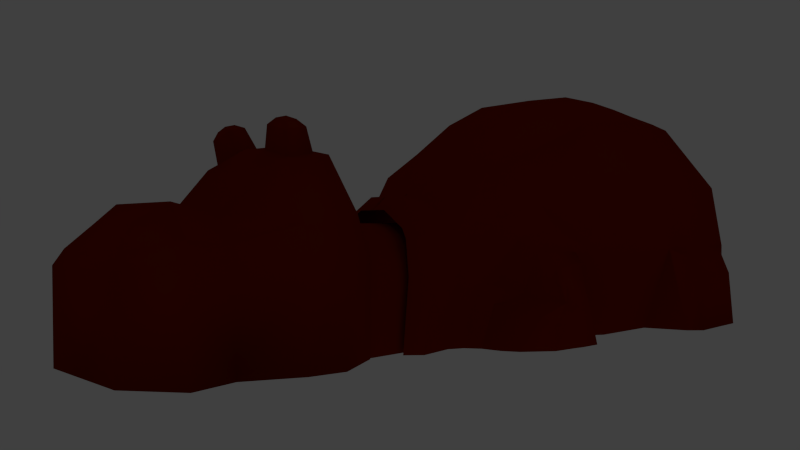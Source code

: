 # Source: hippo_v5.blend  (saved by Blender 2.57.1; exported with 4.5.12 LTS)
import bpy
from mathutils import Matrix  # noqa: F401  (used for matrix-valued properties, if any)

bpy.ops.wm.read_factory_settings(use_empty=True)
scene = bpy.context.scene
scene.name = 'Scene'

# ---- collections
col_collection_1 = bpy.data.collections.new('Collection 1'); scene.collection.children.link(col_collection_1)
col_collection_2 = bpy.data.collections.new('Collection 2'); scene.collection.children.link(col_collection_2)
col_collection_3 = bpy.data.collections.new('Collection 3'); scene.collection.children.link(col_collection_3)

# ---- materials (node trees are filled in below, after node groups)
mat_material_001 = bpy.data.materials.new('Material.001')
mat_material_001.alpha_threshold = 0.0
mat_material_001.use_transparent_shadow = False
mat_material_001.diffuse_color = (0.2395, 0.01399, 0.0, 1.0)
mat_material_001.roughness = 0.5
mat_material_001.specular_intensity = 1.0
mat_material_001.line_color = (0.0, 0.0, 0.0, 1.0)

# ---- material node trees

# ---- world
world_world = bpy.data.worlds.new('World'); scene.world = world_world
world_world.color = (0.05088, 0.05088, 0.05088)
world_world.use_sun_shadow = False
world_world.sun_shadow_jitter_overblur = 0.0
world_world.cycles.sampling_method = 'MANUAL'
world_world.cycles.sample_map_resolution = 256

# ---- cameras
cam_camera = bpy.data.cameras.new('Camera')
cam_camera.clip_end = 100.0
cam_camera.lens = 35.0
cam_camera.ortho_scale = 7.314
cam_camera.dof.focus_distance = 0.0
cam_camera.dof.aperture_fstop = 128.0

# ---- lights
light_area = bpy.data.lights.new('Area', 'AREA')
light_area.transmission_factor = 0.0
light_area.energy = 78.54
light_area.shadow_buffer_clip_start = 0.5
light_area.shadow_soft_size = 1.0
light_area.shadow_maximum_resolution = 0.006
light_area.use_absolute_resolution = True
light_area.size = 1.0
light_area.size_y = 1.0
light_area.cycles.use_multiple_importance_sampling = False

# ---- meshes
me_cube = bpy.data.meshes.new('Cube')
me_cube.from_pydata([(-1.777, 4.808, -3.039), (-1.617, 5.14, -3.039), (-1.957, 4.532, -1.664), (-3.041, 2.026, -0.9024), (-2.664, 1.697, -3.017), (-1.768, 6.0, -3.039), (-2.912, 1.116, -3.034), (-3.68, -0.6377, -1.03), (-2.97, -0.6377, -3.041), (-3.68, -2.288, -1.03), (-2.971, -3.517, -3.041), (-1.022, -5.257, -3.035), (-2.218, -4.735, -3.035), (-2.977, -4.855, -1.033), (-1.022, -5.496, -1.033), (-3.68, -3.517, -1.03), (-3.433, 1.154, -1.106), (-1.784, 4.941, -1.613), (-1.55, 4.81, -0.5619), (-1.967, 3.941, -0.2176), (-2.36, 2.777, 0.05187), (-3.218, 1.148, 0.3571), (-3.422, -0.6377, 0.5234), (-3.422, -2.288, 0.5234), (-3.422, -3.517, 0.5234), (-2.652, -4.377, 0.5234), (-1.022, -5.018, 0.5234), (-0.4788, 5.435, 0.2764), (-0.911, -3.716, 2.369), (-1.709, -3.899, 1.691), (-2.317, -3.086, 2.167), (-2.537, -1.93, 2.231), (-2.537, -0.5653, 2.189), (-2.388, 1.128, 1.985), (-2.012, 2.763, 1.296), (-1.257, 4.808, -0.1959), (-1.71, 3.787, 0.8293), (-0.4788, 4.808, 0.3005), (-0.5971, 3.598, 1.494), (-0.67, 2.572, 2.167), (-0.801, 1.129, 2.776), (-0.8603, -0.3907, 3.01), (-0.8603, -1.696, 2.989), (-0.8603, -2.795, 2.889), (-0.4342, -5.496, -1.033), (-0.4342, -5.018, 0.5234), (-0.4305, -3.716, 2.369), (0.04171, 3.599, 1.491), (0.03363, 4.808, 0.3005), (0.03445, 2.574, 2.166), (-0.003707, 1.131, 2.776), (-0.02203, -1.418, 3.01), (-0.4342, -1.696, 2.989), (-0.4342, -2.795, 2.889), (-3.935, -3.255, -3.038), (-3.908, -3.004, -1.263), (-3.923, -2.231, -1.265), (-3.954, -2.26, -3.007), (-3.942, -1.193, -1.267), (-3.979, -0.9248, -3.043), (0.03363, 5.435, 0.2764), (-1.257, 5.506, -0.2149), (-1.55, 5.659, -0.5665), (-1.782, 5.804, -1.47), (-1.45, 6.304, -3.043), (0.03116, 5.829, -0.03371), (-1.024, 5.887, -0.4356), (-0.3879, 5.829, -0.03371), (-1.264, 6.012, -0.6544), (-1.461, 6.131, -1.445), (-4.214, -1.431, -1.719), (-4.242, -1.228, -3.048), (-4.223, -2.237, -3.046), (-4.199, -2.215, -1.717), (-4.209, -2.989, -3.049), (-4.188, -2.8, -1.716), (-0.02203, -5.257, -3.035), (-0.02203, -5.504, -1.747), (-0.3258, -5.504, -1.48), (-3.586, 3.615, -2.04), (-2.566, 3.783, -1.938), (-3.606, 3.457, -2.265), (-3.663, 3.468, -2.994), (-3.125, 3.65, -2.011), (-3.413, 3.313, -1.712), (-3.052, 4.487, -3.013), (-3.344, 4.138, -2.306), (-3.439, 2.72, -1.65), (-3.559, 2.536, -2.997), (-2.758, 3.482, -0.9877), (-3.657, 3.262, -2.139), (-3.7, 3.155, -2.999), (-3.174, 3.373, -1.36), (-3.014, 2.426, -1.015), (-2.613, 2.093, -3.02), (-2.103, 4.61, -3.038), (-2.308, 4.42, -2.084), (-3.567, 3.91, -2.443), (-3.563, 3.966, -3.002), (-3.667, 2.875, -2.112), (-3.77, 2.742, -2.986), (-2.601, 4.539, -3.039), (-2.778, 4.347, -2.191), (-3.304, 2.623, -1.239), (-3.144, 2.337, -3.033), (-2.802, 2.832, -0.5474), (-2.36, 3.591, -0.678), (-2.185, 3.954, -1.638)], [], [(0, 2, 17, 1), (1, 17, 63, 5), (3, 4, 6, 16), (16, 6, 8, 7), (15, 10, 12, 13), (11, 14, 13, 12), (17, 2, 19, 18), (63, 17, 18, 62), (3, 16, 21, 20), (16, 7, 22, 21), (7, 9, 23, 22), (9, 15, 24, 23), (15, 13, 25, 24), (13, 14, 26, 25), (25, 26, 28, 29), (24, 25, 29, 30), (23, 24, 30, 31), (22, 23, 31, 32), (21, 22, 32, 33), (20, 21, 33, 34), (62, 18, 35, 61), (19, 20, 34, 36), (18, 19, 36, 35), (43, 30, 29, 28), (42, 31, 30, 43), (41, 32, 31, 42), (40, 33, 32, 41), (39, 34, 33, 40), (35, 37, 27, 61), (38, 36, 34, 39), (37, 35, 36, 38), (14, 44, 45, 26), (26, 45, 46, 28), (38, 47, 48, 37), (39, 49, 47, 38), (37, 48, 60, 27), (40, 50, 49, 39), (41, 51, 50, 40), (42, 52, 51, 41), (43, 53, 52, 42), (28, 46, 53, 43), (10, 15, 55, 54), (15, 9, 56, 55), (9, 7, 58, 56), (7, 8, 59, 58), (63, 62, 68, 69), (62, 61, 66, 68), (61, 27, 67, 66), (27, 60, 65, 67), (5, 63, 69, 64), (58, 59, 71, 70), (59, 57, 72, 71), (56, 58, 70, 73), (57, 54, 74, 72), (55, 56, 73, 75), (54, 55, 75, 74), (70, 71, 72, 73), (73, 72, 74, 75), (11, 76, 77, 78), (14, 11, 78, 44), (83, 102, 86, 79), (92, 83, 79, 84), (79, 86, 97, 81), (84, 79, 81, 90), (82, 91, 90, 81), (98, 82, 81, 97), (83, 92, 89, 80), (102, 83, 80, 96), (87, 103, 92, 84), (99, 87, 84, 90), (85, 98, 97, 86), (101, 85, 86, 102), (87, 99, 100, 88), (103, 87, 88, 104), (91, 100, 99, 90), (92, 103, 93, 89), (95, 101, 102, 96), (93, 103, 104, 94), (19, 106, 105, 20), (3, 20, 105, 93), (89, 93, 105, 106), (0, 95, 96, 2), (80, 89, 106, 107), (2, 107, 106, 19), (80, 107, 2, 96), (3, 93, 94, 4)])
me_cube.polygons.foreach_set('use_smooth', [True] * 86)
_k = set([(80, 89), (80, 96), (89, 93), (93, 94), (95, 96)])
me_cube.attributes.new('sharp_edge', 'BOOLEAN', 'EDGE').data.foreach_set('value', [ (min(e.vertices), max(e.vertices)) in _k for e in me_cube.edges])
_k = {(93, 94): 1.0}
me_cube.attributes.new('crease_edge', 'FLOAT', 'EDGE').data.foreach_set('value', [_k.get((min(e.vertices), max(e.vertices)), 0.0) for e in me_cube.edges])
me_cube.materials.append(mat_material_001)
me_cube.use_remesh_preserve_volume = False
me_cube.use_remesh_preserve_attributes = False
me_cube.use_mirror_vertex_groups = False
me_cube.update()
me_cube_001 = bpy.data.meshes.new('Cube.001')
me_cube_001.from_pydata([(-1.002, 1.71, -0.3316), (-0.9033, 3.147, -0.2195), (-0.6228, 1.71, 1.668), (-0.5102, 2.762, 1.584), (-1.002, -0.3957, -0.3316), (-0.7698, -0.3958, 1.668), (-1.169, 2.394, -0.3263), (-0.7397, 2.394, 1.816), (-1.002, -0.3957, 1.087), (-1.45, 0.3738, 1.17), (-0.9872, 0.9318, 2.321), (-1.372, 0.9351, 1.157), (-0.001686, 3.147, -0.2195), (-0.001687, 1.71, 1.668), (-0.001687, -0.3957, 1.668), (-0.001686, 3.147, 1.06), (-0.3366, 0.8363, 2.523), (-0.35, 0.5074, 2.596), (-0.8795, 0.8363, 2.39), (-0.4768, 0.8904, 2.846), (-0.8389, 3.023, 1.264), (-0.9112, -0.3958, 1.314), (-1.094, 2.394, 1.377), (-0.003942, 2.886, -0.02636), (-1.121, 1.049, -0.1509), (-1.179, 0.5886, -0.1539), (-0.7293, 2.886, -0.05645), (-0.7293, 2.886, 1.124), (-1.004, -0.02814, 1.031), (-0.9497, 2.261, 1.036), (-1.121, 1.049, 1.03), (-0.003942, 2.886, 1.154), (-0.8109, 1.694, 1.031), (-0.008202, 1.049, 1.656), (-0.005422, 0.5947, 1.727), (-0.006115, -0.03719, 1.835), (0.001405, 1.687, 1.553), (-0.009512, 2.247, 1.466), (-1.004, -0.02814, -0.1494), (-0.00168, 3.08, 1.264), (-0.001686, 2.762, 1.584), (0.0003263, 0.3771, 2.623), (0.0008765, 0.9318, 2.546), (-0.001686, 2.394, 1.816), (-1.179, 0.5886, 1.027), (-0.8109, 1.694, -0.1494), (-0.9497, 2.261, -0.145), (-1.445, 0.3771, -0.337), (-1.376, 0.9318, -0.3334), (-0.9033, 3.147, 1.06), (-0.9656, 1.71, 1.314), (-1.002, 1.71, 1.087), (-1.329, 0.9338, 1.536), (-1.428, 0.3751, 1.587), (-1.119, 0.3771, 2.431), (-1.169, 2.394, 1.096), (-0.8667, 0.6989, 2.89), (-0.6364, 0.6989, 2.959), (-0.6287, 0.8545, 2.922), (-0.8298, 0.8545, 2.859), (-0.9045, 0.8904, 2.736), (-0.9688, 0.6199, 2.79), (-0.49, 0.6199, 2.91), (-0.9576, 0.5073, 2.455)], [], [(4, 8, 9, 47), (0, 51, 55, 6), (49, 1, 6, 55), (9, 11, 48, 47), (5, 14, 41, 54), (12, 1, 49, 15), (10, 42, 13, 2), (10, 54, 63, 18), (63, 17, 62, 61), (16, 18, 60, 19), (17, 16, 19, 62), (62, 19, 58, 57), (7, 22, 50, 2), (3, 20, 22, 7), (20, 49, 55, 22), (10, 52, 53, 54), (52, 11, 9, 53), (2, 50, 52, 10), (50, 51, 11, 52), (49, 20, 39, 15), (20, 3, 40, 39), (47, 48, 24, 25), (0, 6, 46, 45), (24, 45, 32, 30), (26, 23, 31, 27), (32, 36, 33, 30), (32, 29, 37, 36), (27, 31, 37, 29), (28, 44, 34, 35), (44, 30, 33, 34), (25, 24, 30, 44), (46, 26, 27, 29), (45, 46, 29, 32), (38, 25, 44, 28), (4, 47, 25, 38), (6, 1, 26, 46), (48, 0, 45, 24), (1, 12, 23, 26), (22, 55, 51, 50), (21, 5, 54, 53), (8, 21, 53, 9), (56, 57, 58, 59), (60, 61, 56, 59), (61, 62, 57, 56), (19, 60, 59, 58), (18, 63, 61, 60), (54, 41, 17, 63), (42, 10, 18, 16), (41, 42, 16, 17), (2, 13, 43, 7), (7, 43, 40, 3), (0, 48, 11, 51)])
me_cube_001.polygons.foreach_set('use_smooth', [True] * 52)
_k = {(16, 17): 1.0, (16, 18): 1.0, (56, 57): 1.0, (57, 58): 1.0, (58, 59): 1.0, (56, 59): 1.0, (18, 63): 1.0, (17, 63): 1.0}
me_cube_001.attributes.new('crease_edge', 'FLOAT', 'EDGE').data.foreach_set('value', [_k.get((min(e.vertices), max(e.vertices)), 0.0) for e in me_cube_001.edges])
_uv = me_cube_001.uv_layers.new(name='UVTex')
_uv.uv.foreach_set('vector', [0.6901, 0.9649, 0.3857, 0.9495, 0.3129, 0.7564, 0.7009, 0.7738, 0.6946, 0.4798, 0.4044, 0.4851, 0.3847, 0.3521, 0.6896, 0.3386, 0.4205, 0.2309, 0.6376, 0.171, 0.6896, 0.3386, 0.3847, 0.3521, 0.3129, 0.7564, 0.3269, 0.6614, 0.7009, 0.658, 0.7009, 0.7738, 0.2475, 0.9417, 0.09356, 1.0, 0.0, 0.754, 0.2076, 0.7494, 0.5757, 0.0, 0.6376, 0.171, 0.4205, 0.2309, 0.3332, 0.08774, 0.2078, 0.6663, 0.01312, 0.6334, 0.1142, 0.4063, 0.2657, 0.471, 0.2078, 0.6663, 0.2076, 0.7494, 0.1853, 0.7278, 0.184, 0.6816, 0.7009, 0.2137, 0.7051, 0.0121, 0.744, 0.05917, 0.7307, 0.1725, 0.8472, 0.0, 0.8472, 0.2296, 0.8001, 0.1585, 0.8115, 0.06509, 0.7051, 0.0121, 0.8472, 0.0, 0.8115, 0.06509, 0.744, 0.05917, 0.744, 0.05917, 0.8115, 0.06509, 0.7769, 0.1079, 0.7701, 0.1057, 0.3112, 0.3448, 0.356, 0.3493, 0.3503, 0.4796, 0.2657, 0.471, 0.3039, 0.2523, 0.375, 0.2393, 0.356, 0.3493, 0.3112, 0.3448, 0.375, 0.2393, 0.4205, 0.2309, 0.3847, 0.3521, 0.356, 0.3493, 0.2078, 0.6663, 0.2804, 0.6633, 0.2718, 0.7537, 0.2076, 0.7494, 0.2804, 0.6633, 0.3269, 0.6614, 0.3129, 0.7564, 0.2718, 0.7537, 0.2657, 0.471, 0.3503, 0.4796, 0.2804, 0.6633, 0.2078, 0.6663, 0.3503, 0.4796, 0.4044, 0.4851, 0.3269, 0.6614, 0.2804, 0.6633, 0.4205, 0.2309, 0.375, 0.2393, 0.2914, 0.1262, 0.3332, 0.08774, 0.375, 0.2393, 0.3039, 0.2523, 0.226, 0.1863, 0.2914, 0.1262, 0.3129, 0.7564, 0.3269, 0.6614, 0.7009, 0.658, 0.7009, 0.7738, 0.6946, 0.4798, 0.4044, 0.4851, 0.3847, 0.3521, 0.6896, 0.3386, 0.6946, 0.4798, 0.7009, 0.658, 0.3269, 0.6614, 0.4044, 0.4851, 0.5757, 0.0, 0.6376, 0.171, 0.4205, 0.2309, 0.3332, 0.08774, 0.0, 0.0, 0.0, 1.0, 1.0, 1.0, 1.0, 0.0, 0.0, 0.0, 1.0, 0.0, 1.0, 1.0, 0.0, 1.0, 0.0, 0.0, 0.0, 1.0, 1.0, 1.0, 1.0, 0.0, 0.0, 0.0, 1.0, 0.0, 1.0, 1.0, 0.0, 1.0, 0.0, 0.0, 1.0, 0.0, 1.0, 1.0, 0.0, 1.0, 0.3129, 0.7564, 0.3269, 0.6614, 0.7009, 0.658, 0.7009, 0.7738, 0.4205, 0.2309, 0.6376, 0.171, 0.6896, 0.3386, 0.3847, 0.3521, 0.6946, 0.4798, 0.4044, 0.4851, 0.3847, 0.3521, 0.6896, 0.3386, 0.6901, 0.9649, 0.3857, 0.9495, 0.3129, 0.7564, 0.7009, 0.7738, 0.6901, 0.9649, 0.3857, 0.9495, 0.3129, 0.7564, 0.7009, 0.7738, 0.4205, 0.2309, 0.6376, 0.171, 0.6896, 0.3386, 0.3847, 0.3521, 0.6946, 0.4798, 0.7009, 0.658, 0.3269, 0.6614, 0.4044, 0.4851, 0.5757, 0.0, 0.6376, 0.171, 0.4205, 0.2309, 0.3332, 0.08774, 0.356, 0.3493, 0.3847, 0.3521, 0.4044, 0.4851, 0.3503, 0.4796, 0.3318, 0.9465, 0.2475, 0.9417, 0.2076, 0.7494, 0.2718, 0.7537, 0.3857, 0.9495, 0.3318, 0.9465, 0.2718, 0.7537, 0.3129, 0.7564, 0.7662, 0.1205, 0.7701, 0.1057, 0.7769, 0.1079, 0.7735, 0.1195, 0.8001, 0.1585, 0.7307, 0.1725, 0.7662, 0.1205, 0.7735, 0.1195, 0.7307, 0.1725, 0.744, 0.05917, 0.7701, 0.1057, 0.7662, 0.1205, 0.8115, 0.06509, 0.8001, 0.1585, 0.7735, 0.1195, 0.7769, 0.1079, 0.8472, 0.2296, 0.7009, 0.2137, 0.7307, 0.1725, 0.8001, 0.1585, 0.2076, 0.7494, 0.0, 0.754, 0.07733, 0.7242, 0.1853, 0.7278, 0.01312, 0.6334, 0.2078, 0.6663, 0.184, 0.6816, 0.08311, 0.667, 0.0, 0.754, 0.01312, 0.6334, 0.08311, 0.667, 0.07733, 0.7242, 0.2657, 0.471, 0.1142, 0.4063, 0.1668, 0.2656, 0.3112, 0.3448, 0.3112, 0.3448, 0.1668, 0.2656, 0.226, 0.1863, 0.3039, 0.2523, 0.6946, 0.4798, 0.7009, 0.658, 0.3269, 0.6614, 0.4044, 0.4851])
me_cube_001.materials.append(mat_material_001)
me_cube_001.use_remesh_preserve_volume = False
me_cube_001.use_remesh_preserve_attributes = False
me_cube_001.use_mirror_vertex_groups = False
me_cube_001.update()
me_cylinder = bpy.data.meshes.new('Cylinder')
me_cylinder.from_pydata([(1.0, 7.55e-08, -1.0), (0.9808, -0.1951, -1.0), (0.9239, -0.3827, -1.0), (0.8315, -0.5556, -1.0), (0.7071, -0.7071, -1.0), (0.5556, -0.8315, -1.0), (0.3827, -0.9239, -1.0), (0.1951, -0.9808, -1.0), (-3.258e-07, -1.0, -1.0), (-0.1951, -0.9808, -1.0), (-0.3827, -0.9239, -1.0), (-0.5556, -0.8315, -1.0), (-0.7071, -0.7071, -1.0), (-0.8315, -0.5556, -1.0), (-0.9239, -0.3827, -1.0), (-0.9808, -0.1951, -1.0), (-1.0, 9.656e-07, -1.0), (1.0, -2.245e-06, 1.0), (0.9808, -0.1951, 1.0), (0.9239, -0.3827, 1.0), (0.8315, -0.5556, 1.0), (0.7071, -0.7071, 1.0), (0.5556, -0.8315, 1.0), (0.3827, -0.9239, 1.0), (0.1951, -0.9808, 1.0), (9.298e-07, -1.0, 1.0), (-0.1951, -0.9808, 1.0), (-0.3827, -0.9239, 1.0), (-0.5556, -0.8315, 1.0), (-0.7071, -0.7071, 1.0), (-0.8315, -0.5556, 1.0), (-0.9239, -0.3827, 1.0), (-0.9808, -0.1951, 1.0), (-1.0, -4.105e-06, 1.0), (-1.0, 1.011, -1.0), (-1.0, 1.011, 1.0), (1.0, 1.011, -1.0), (1.0, 1.011, 1.0)], [], [(0, 17, 18, 1), (1, 18, 19, 2), (2, 19, 20, 3), (3, 20, 21, 4), (4, 21, 22, 5), (5, 22, 23, 6), (6, 23, 24, 7), (7, 24, 25, 8), (8, 25, 26, 9), (9, 26, 27, 10), (10, 27, 28, 11), (11, 28, 29, 12), (12, 29, 30, 13), (13, 30, 31, 14), (14, 31, 32, 15), (15, 32, 33, 16), (16, 33, 35, 34), (17, 0, 36, 37)])
me_cylinder.polygons.foreach_set('use_smooth', [True] * 18)
me_cylinder.materials.append(mat_material_001)
me_cylinder.use_remesh_preserve_volume = False
me_cylinder.use_remesh_preserve_attributes = False
me_cylinder.use_mirror_vertex_groups = False
me_cylinder.update()

# ---- objects
ob_cube = bpy.data.objects.new('Cube', me_cube)
ob_camera = bpy.data.objects.new('Camera', cam_camera)
ob_area = bpy.data.objects.new('Area', light_area)
ob_cube_001 = bpy.data.objects.new('Cube.001', me_cube_001)
ob_cylinder = bpy.data.objects.new('Cylinder', me_cylinder)

# ---- transforms, parenting, visibility, modifiers, constraints
ob_cube.location = (0.02213, 10.22, 3.051)
ob_cube.rotation_euler = (0.0, 0.0, -3.142)
ob_cube.lock_rotations_4d = False
ob_cube.empty_display_type = 'ARROWS'
ob_cube.lineart.crease_threshold = 0.0
_m = ob_cube.modifiers.new('Mirror', 'MIRROR')
_m.merge_threshold = 0.044
ob_camera.location = (13.07, -7.067, 2.765)
ob_camera.rotation_euler = (1.566, 0.01082, 0.8149)
ob_camera.lock_rotations_4d = False
ob_camera.empty_display_type = 'ARROWS'
ob_camera.color = (0.0, 0.0, 0.0, 0.0)
ob_camera.display_type = 'WIRE'
ob_camera.lineart.crease_threshold = 0.0
ob_area.location = (32.99, -17.98, 24.79)
ob_area.rotation_euler = (0.1546, 1.039, -0.5337)
ob_area.lineart.crease_threshold = 0.0
ob_cube_001.location = (-0.00581, 2.475, 0.5166)
ob_cube_001.rotation_euler = (0.0, 9.494e-08, -3.142)
ob_cube_001.scale = (1.443, 1.443, 1.443)
ob_cube_001.lineart.crease_threshold = 0.0
_m = ob_cube_001.modifiers.new('Mirror', 'MIRROR')
_m.merge_threshold = 0.02
ob_cylinder.location = (0.01258, 5.604, 1.389)
ob_cylinder.rotation_euler = (-1.571, -2.22e-16, 2.22e-16)
ob_cylinder.scale = (1.339, 1.339, 3.395)
ob_cylinder.lineart.crease_threshold = 0.0

# ---- collection membership
col_collection_1.objects.link(ob_cube)
col_collection_1.objects.link(ob_camera)
col_collection_2.objects.link(ob_area)
col_collection_2.objects.link(ob_cube_001)
col_collection_3.objects.link(ob_cylinder)

# ---- scene / render settings (as saved in the file)
scene.camera = ob_camera
scene.frame_start = 1; scene.frame_end = 250; scene.frame_set(32)
scene.render.engine = 'BLENDER_EEVEE_NEXT'
scene.render.image_settings.color_mode = 'RGB'
scene.render.image_settings.compression = 90
scene.render.resolution_percentage = 50
scene.render.dither_intensity = 0.0
scene.render.bake_margin = 2
scene.render.bake_bias = 0.0
scene.cycles.use_denoising = False
scene.cycles.samples = 10
scene.cycles.sampling_pattern = 'TABULATED_SOBOL'
scene.cycles.light_sampling_threshold = 0.0
scene.cycles.use_adaptive_sampling = False
scene.cycles.use_light_tree = False
scene.cycles.blur_glossy = 0.0
scene.cycles.volume_bounces = 1
scene.cycles.pixel_filter_type = 'GAUSSIAN'
scene.cycles.sample_clamp_indirect = 0.0
scene.view_settings.view_transform = 'Standard'
bpy.context.view_layer.update()
